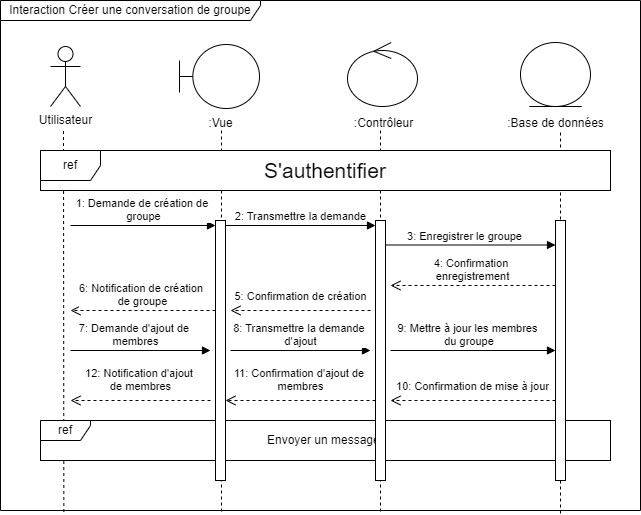

The diagram above was exported from draw.io. Its source (the exported page's mxGraphModel, read from the mxfile embedded in the PNG):
<mxGraphModel dx="1050" dy="621" grid="1" gridSize="10" guides="1" tooltips="1" connect="1" arrows="1" fold="1" page="1" pageScale="1" pageWidth="850" pageHeight="1100" math="0" shadow="0">
  <root>
    <mxCell id="0" />
    <mxCell id="1" parent="0" />
    <mxCell id="M16DlMebcgsovFyUYfIn-9" value="" style="endArrow=none;dashed=1;html=1;rounded=0;exitX=0.099;exitY=1.003;exitDx=0;exitDy=0;exitPerimeter=0;" parent="1" edge="1">
      <mxGeometry width="50" height="50" relative="1" as="geometry">
        <mxPoint x="740" y="623" as="sourcePoint" />
        <mxPoint x="740" y="241" as="targetPoint" />
      </mxGeometry>
    </mxCell>
    <mxCell id="M16DlMebcgsovFyUYfIn-8" value="" style="endArrow=none;dashed=1;html=1;rounded=0;exitX=0.099;exitY=1.003;exitDx=0;exitDy=0;exitPerimeter=0;" parent="1" edge="1">
      <mxGeometry width="50" height="50" relative="1" as="geometry">
        <mxPoint x="560" y="621" as="sourcePoint" />
        <mxPoint x="560" y="239" as="targetPoint" />
      </mxGeometry>
    </mxCell>
    <mxCell id="M16DlMebcgsovFyUYfIn-7" value="" style="endArrow=none;dashed=1;html=1;rounded=0;exitX=0.099;exitY=1.003;exitDx=0;exitDy=0;exitPerimeter=0;" parent="1" edge="1">
      <mxGeometry width="50" height="50" relative="1" as="geometry">
        <mxPoint x="401" y="621" as="sourcePoint" />
        <mxPoint x="401" y="239" as="targetPoint" />
      </mxGeometry>
    </mxCell>
    <mxCell id="a0vyj8mfsuiVMIkJ-YD4-1" value="" style="endArrow=none;dashed=1;html=1;rounded=0;exitX=0.099;exitY=1.003;exitDx=0;exitDy=0;exitPerimeter=0;" parent="1" source="a0vyj8mfsuiVMIkJ-YD4-16" edge="1">
      <mxGeometry width="50" height="50" relative="1" as="geometry">
        <mxPoint x="245" y="540" as="sourcePoint" />
        <mxPoint x="243" y="240" as="targetPoint" />
      </mxGeometry>
    </mxCell>
    <mxCell id="a0vyj8mfsuiVMIkJ-YD4-2" value="Utilisateur" style="shape=umlActor;verticalLabelPosition=bottom;verticalAlign=top;html=1;fontColor=#000000;" parent="1" vertex="1">
      <mxGeometry x="230" y="156" width="30" height="60" as="geometry" />
    </mxCell>
    <mxCell id="a0vyj8mfsuiVMIkJ-YD4-11" value="&lt;font style=&quot;font-size: 21px;&quot;&gt;S'authentifier&lt;/font&gt;" style="whiteSpace=wrap;html=1;" parent="1" vertex="1">
      <mxGeometry x="220" y="260" width="570" height="40" as="geometry" />
    </mxCell>
    <mxCell id="a0vyj8mfsuiVMIkJ-YD4-12" value="ref" style="shape=umlFrame;whiteSpace=wrap;html=1;pointerEvents=0;" parent="1" vertex="1">
      <mxGeometry x="220" y="260" width="570" height="40" as="geometry" />
    </mxCell>
    <mxCell id="a0vyj8mfsuiVMIkJ-YD4-13" value="5:&amp;nbsp;Confirmation de création" style="html=1;verticalAlign=bottom;endArrow=open;dashed=1;endSize=8;curved=0;rounded=0;exitX=0;exitY=1;exitDx=0;exitDy=-5;" parent="1" edge="1">
      <mxGeometry y="-5" relative="1" as="geometry">
        <mxPoint x="410" y="420" as="targetPoint" />
        <mxPoint as="offset" />
        <mxPoint x="550" y="420" as="sourcePoint" />
      </mxGeometry>
    </mxCell>
    <mxCell id="a0vyj8mfsuiVMIkJ-YD4-14" value="3:&amp;nbsp;Enregistrer le groupe" style="html=1;verticalAlign=bottom;endArrow=block;curved=0;rounded=0;" parent="1" target="a0vyj8mfsuiVMIkJ-YD4-10" edge="1">
      <mxGeometry x="-0.0714" relative="1" as="geometry">
        <mxPoint x="565" y="354.5" as="sourcePoint" />
        <mxPoint x="705" y="354.5" as="targetPoint" />
        <mxPoint as="offset" />
      </mxGeometry>
    </mxCell>
    <mxCell id="a0vyj8mfsuiVMIkJ-YD4-15" value="4:&amp;nbsp;Confirmation&amp;nbsp;&lt;div&gt;enregistrement&lt;/div&gt;" style="html=1;verticalAlign=bottom;endArrow=open;dashed=1;endSize=8;curved=0;rounded=0;" parent="1" source="a0vyj8mfsuiVMIkJ-YD4-10" edge="1">
      <mxGeometry x="0.0033" relative="1" as="geometry">
        <mxPoint x="570" y="395" as="targetPoint" />
        <mxPoint as="offset" />
      </mxGeometry>
    </mxCell>
    <mxCell id="a0vyj8mfsuiVMIkJ-YD4-16" value="Interaction&amp;nbsp;Créer une conversation de groupe" style="shape=umlFrame;whiteSpace=wrap;html=1;pointerEvents=0;width=260;height=20;" parent="1" vertex="1">
      <mxGeometry x="180" y="110" width="640" height="510" as="geometry" />
    </mxCell>
    <mxCell id="a0vyj8mfsuiVMIkJ-YD4-17" value="6:&amp;nbsp;Notification de création&amp;nbsp;&lt;div&gt;de groupe&lt;/div&gt;" style="html=1;verticalAlign=bottom;endArrow=open;dashed=1;endSize=8;curved=0;rounded=0;exitX=0;exitY=1;exitDx=0;exitDy=-5;" parent="1" edge="1">
      <mxGeometry x="0.0008" relative="1" as="geometry">
        <mxPoint x="250" y="420" as="targetPoint" />
        <mxPoint as="offset" />
        <mxPoint x="395" y="419.9999999999999" as="sourcePoint" />
      </mxGeometry>
    </mxCell>
    <mxCell id="a0vyj8mfsuiVMIkJ-YD4-18" value="7:&amp;nbsp;Demande d'ajout de&amp;nbsp;&lt;div&gt;membres&lt;/div&gt;" style="html=1;verticalAlign=bottom;endArrow=block;curved=0;rounded=0;" parent="1" edge="1">
      <mxGeometry x="-0.0714" relative="1" as="geometry">
        <mxPoint x="250" y="460" as="sourcePoint" />
        <mxPoint x="390" y="460" as="targetPoint" />
        <mxPoint as="offset" />
      </mxGeometry>
    </mxCell>
    <mxCell id="a0vyj8mfsuiVMIkJ-YD4-19" value="10:&amp;nbsp;Confirmation de mise&amp;nbsp;&lt;span style=&quot;background-color: light-dark(#ffffff, var(--ge-dark-color, #121212)); color: light-dark(rgb(0, 0, 0), rgb(255, 255, 255));&quot;&gt;à jour&lt;/span&gt;" style="html=1;verticalAlign=bottom;endArrow=open;dashed=1;endSize=8;curved=0;rounded=0;" parent="1" edge="1">
      <mxGeometry y="-5" relative="1" as="geometry">
        <mxPoint x="570" y="510" as="targetPoint" />
        <mxPoint as="offset" />
        <mxPoint x="735" y="510" as="sourcePoint" />
      </mxGeometry>
    </mxCell>
    <mxCell id="a0vyj8mfsuiVMIkJ-YD4-20" value="12:&amp;nbsp;Notification d'ajout&amp;nbsp;&lt;div&gt;&lt;span style=&quot;background-color: light-dark(#ffffff, var(--ge-dark-color, #121212)); color: light-dark(rgb(0, 0, 0), rgb(255, 255, 255));&quot;&gt;de membres&lt;/span&gt;&lt;/div&gt;" style="html=1;verticalAlign=bottom;endArrow=open;dashed=1;endSize=8;curved=0;rounded=0;" parent="1" edge="1">
      <mxGeometry y="-5" relative="1" as="geometry">
        <mxPoint x="250" y="510" as="targetPoint" />
        <mxPoint as="offset" />
        <mxPoint x="390" y="510" as="sourcePoint" />
      </mxGeometry>
    </mxCell>
    <mxCell id="a0vyj8mfsuiVMIkJ-YD4-21" value="8:&amp;nbsp;Transmettre la demande&amp;nbsp;&lt;div&gt;d'ajout&lt;/div&gt;" style="html=1;verticalAlign=bottom;endArrow=block;curved=0;rounded=0;" parent="1" edge="1">
      <mxGeometry relative="1" as="geometry">
        <mxPoint x="410" y="460" as="sourcePoint" />
        <mxPoint x="550" y="460" as="targetPoint" />
        <mxPoint as="offset" />
      </mxGeometry>
    </mxCell>
    <mxCell id="a0vyj8mfsuiVMIkJ-YD4-22" value="9:&amp;nbsp;Mettre à jour les membres&lt;div&gt;&amp;nbsp;du groupe&lt;/div&gt;" style="html=1;verticalAlign=bottom;endArrow=block;curved=0;rounded=0;" parent="1" target="a0vyj8mfsuiVMIkJ-YD4-10" edge="1">
      <mxGeometry x="-0.0714" relative="1" as="geometry">
        <mxPoint x="570" y="460" as="sourcePoint" />
        <mxPoint x="710" y="460" as="targetPoint" />
        <mxPoint as="offset" />
      </mxGeometry>
    </mxCell>
    <mxCell id="a0vyj8mfsuiVMIkJ-YD4-23" value="11:&amp;nbsp;Confirmation d'ajout de&amp;nbsp;&lt;div&gt;membres&lt;/div&gt;" style="html=1;verticalAlign=bottom;endArrow=open;dashed=1;endSize=8;curved=0;rounded=0;" parent="1" edge="1">
      <mxGeometry y="-5" relative="1" as="geometry">
        <mxPoint x="405" y="510" as="targetPoint" />
        <mxPoint as="offset" />
        <mxPoint x="555" y="510" as="sourcePoint" />
      </mxGeometry>
    </mxCell>
    <mxCell id="a0vyj8mfsuiVMIkJ-YD4-27" value="Envoyer un message&amp;nbsp;" style="whiteSpace=wrap;html=1;" parent="1" vertex="1">
      <mxGeometry x="220" y="530" width="570" height="40" as="geometry" />
    </mxCell>
    <mxCell id="a0vyj8mfsuiVMIkJ-YD4-26" value="ref" style="shape=umlFrame;whiteSpace=wrap;html=1;pointerEvents=0;width=50;height=20;" parent="1" vertex="1">
      <mxGeometry x="220" y="530" width="570" height="40" as="geometry" />
    </mxCell>
    <mxCell id="a0vyj8mfsuiVMIkJ-YD4-4" value="" style="html=1;points=[[0,0,0,0,5],[0,1,0,0,-5],[1,0,0,0,5],[1,1,0,0,-5]];perimeter=orthogonalPerimeter;outlineConnect=0;targetShapes=umlLifeline;portConstraint=eastwest;newEdgeStyle={&quot;curved&quot;:0,&quot;rounded&quot;:0};" parent="1" vertex="1">
      <mxGeometry x="395" y="330" width="10" height="260" as="geometry" />
    </mxCell>
    <mxCell id="a0vyj8mfsuiVMIkJ-YD4-5" value="1:&amp;nbsp;Demande de création de&amp;nbsp;&lt;div&gt;groupe&lt;/div&gt;" style="html=1;verticalAlign=bottom;endArrow=block;curved=0;rounded=0;entryX=0;entryY=0;entryDx=0;entryDy=5;" parent="1" target="a0vyj8mfsuiVMIkJ-YD4-4" edge="1">
      <mxGeometry x="0.0008" relative="1" as="geometry">
        <mxPoint x="250" y="335" as="sourcePoint" />
        <mxPoint as="offset" />
      </mxGeometry>
    </mxCell>
    <mxCell id="a0vyj8mfsuiVMIkJ-YD4-7" value="" style="html=1;points=[[0,0,0,0,5],[0,1,0,0,-5],[1,0,0,0,5],[1,1,0,0,-5]];perimeter=orthogonalPerimeter;outlineConnect=0;targetShapes=umlLifeline;portConstraint=eastwest;newEdgeStyle={&quot;curved&quot;:0,&quot;rounded&quot;:0};" parent="1" vertex="1">
      <mxGeometry x="555" y="330" width="10" height="260" as="geometry" />
    </mxCell>
    <mxCell id="a0vyj8mfsuiVMIkJ-YD4-8" value="2:&amp;nbsp;Transmettre la demande" style="html=1;verticalAlign=bottom;endArrow=block;curved=0;rounded=0;entryX=0;entryY=0;entryDx=0;entryDy=5;exitX=1;exitY=0;exitDx=0;exitDy=5;exitPerimeter=0;" parent="1" target="a0vyj8mfsuiVMIkJ-YD4-7" edge="1">
      <mxGeometry relative="1" as="geometry">
        <mxPoint x="405" y="335" as="sourcePoint" />
        <mxPoint as="offset" />
      </mxGeometry>
    </mxCell>
    <mxCell id="a0vyj8mfsuiVMIkJ-YD4-10" value="" style="html=1;points=[[0,0,0,0,5],[0,1,0,0,-5],[1,0,0,0,5],[1,1,0,0,-5]];perimeter=orthogonalPerimeter;outlineConnect=0;targetShapes=umlLifeline;portConstraint=eastwest;newEdgeStyle={&quot;curved&quot;:0,&quot;rounded&quot;:0};" parent="1" vertex="1">
      <mxGeometry x="735" y="330" width="10" height="260" as="geometry" />
    </mxCell>
    <mxCell id="M16DlMebcgsovFyUYfIn-1" value="" style="shape=umlBoundary;whiteSpace=wrap;html=1;" parent="1" vertex="1">
      <mxGeometry x="359" y="154" width="80" height="64" as="geometry" />
    </mxCell>
    <mxCell id="M16DlMebcgsovFyUYfIn-2" value="" style="ellipse;shape=umlControl;whiteSpace=wrap;html=1;" parent="1" vertex="1">
      <mxGeometry x="527" y="152" width="70" height="64" as="geometry" />
    </mxCell>
    <mxCell id="M16DlMebcgsovFyUYfIn-3" value="" style="ellipse;shape=umlEntity;whiteSpace=wrap;html=1;" parent="1" vertex="1">
      <mxGeometry x="700" y="152" width="70" height="64" as="geometry" />
    </mxCell>
    <mxCell id="M16DlMebcgsovFyUYfIn-4" value=":Vue" style="text;html=1;align=center;verticalAlign=middle;resizable=0;points=[];autosize=1;strokeColor=none;fillColor=none;" parent="1" vertex="1">
      <mxGeometry x="375" y="218" width="50" height="30" as="geometry" />
    </mxCell>
    <mxCell id="M16DlMebcgsovFyUYfIn-5" value=":&lt;span style=&quot;text-wrap: wrap;&quot;&gt;Contrôleur&lt;/span&gt;" style="text;html=1;align=center;verticalAlign=middle;resizable=0;points=[];autosize=1;strokeColor=none;fillColor=none;" parent="1" vertex="1">
      <mxGeometry x="523" y="218" width="80" height="30" as="geometry" />
    </mxCell>
    <mxCell id="M16DlMebcgsovFyUYfIn-6" value=":Base de données" style="text;html=1;align=center;verticalAlign=middle;resizable=0;points=[];autosize=1;strokeColor=none;fillColor=none;" parent="1" vertex="1">
      <mxGeometry x="675" y="218" width="120" height="30" as="geometry" />
    </mxCell>
  </root>
</mxGraphModel>